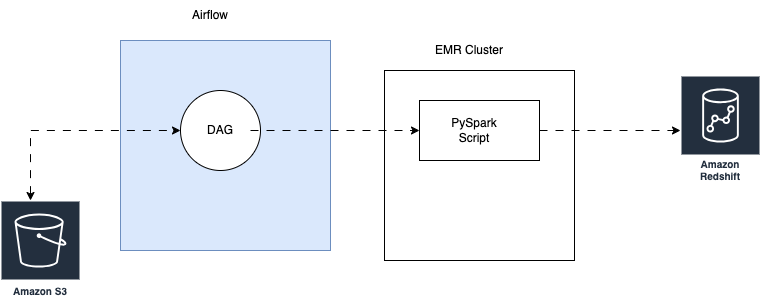

The diagram above was exported from draw.io. Its source (the exported page's mxGraphModel, read from the mxfile embedded in the PNG):
<mxGraphModel dx="1431" dy="695" grid="1" gridSize="10" guides="1" tooltips="1" connect="1" arrows="1" fold="1" page="1" pageScale="1" pageWidth="827" pageHeight="1169" math="0" shadow="0">
  <root>
    <mxCell id="0" />
    <mxCell id="1" parent="0" />
    <mxCell id="aCdqeV8bohUFkDvqyopY-3" value="" style="rounded=0;whiteSpace=wrap;html=1;fillColor=#dae8fc;strokeColor=#6c8ebf;" vertex="1" parent="1">
      <mxGeometry x="150" y="160" width="210" height="210" as="geometry" />
    </mxCell>
    <mxCell id="aCdqeV8bohUFkDvqyopY-10" value="" style="whiteSpace=wrap;html=1;aspect=fixed;" vertex="1" parent="1">
      <mxGeometry x="414" y="190" width="190" height="190" as="geometry" />
    </mxCell>
    <mxCell id="aCdqeV8bohUFkDvqyopY-1" value="Amazon S3" style="sketch=0;outlineConnect=0;fontColor=#232F3E;gradientColor=none;strokeColor=#ffffff;fillColor=#232F3E;dashed=0;verticalLabelPosition=middle;verticalAlign=bottom;align=center;html=1;whiteSpace=wrap;fontSize=10;fontStyle=1;spacing=3;shape=mxgraph.aws4.productIcon;prIcon=mxgraph.aws4.s3;" vertex="1" parent="1">
      <mxGeometry x="30" y="320" width="80" height="100" as="geometry" />
    </mxCell>
    <mxCell id="aCdqeV8bohUFkDvqyopY-4" value="Airflow" style="text;strokeColor=none;align=center;fillColor=none;html=1;verticalAlign=middle;whiteSpace=wrap;rounded=0;" vertex="1" parent="1">
      <mxGeometry x="210" y="120" width="60" height="30" as="geometry" />
    </mxCell>
    <mxCell id="aCdqeV8bohUFkDvqyopY-6" value="" style="ellipse;whiteSpace=wrap;html=1;aspect=fixed;" vertex="1" parent="1">
      <mxGeometry x="210" y="210" width="80" height="80" as="geometry" />
    </mxCell>
    <mxCell id="aCdqeV8bohUFkDvqyopY-12" style="edgeStyle=orthogonalEdgeStyle;rounded=0;orthogonalLoop=1;jettySize=auto;html=1;entryX=0;entryY=0.5;entryDx=0;entryDy=0;flowAnimation=1;" edge="1" parent="1" source="aCdqeV8bohUFkDvqyopY-7" target="aCdqeV8bohUFkDvqyopY-8">
      <mxGeometry relative="1" as="geometry" />
    </mxCell>
    <mxCell id="aCdqeV8bohUFkDvqyopY-7" value="DAG" style="text;strokeColor=none;align=center;fillColor=none;html=1;verticalAlign=middle;whiteSpace=wrap;rounded=0;" vertex="1" parent="1">
      <mxGeometry x="220" y="235" width="60" height="30" as="geometry" />
    </mxCell>
    <mxCell id="aCdqeV8bohUFkDvqyopY-16" style="edgeStyle=orthogonalEdgeStyle;rounded=0;orthogonalLoop=1;jettySize=auto;html=1;flowAnimation=1;" edge="1" parent="1" source="aCdqeV8bohUFkDvqyopY-8" target="aCdqeV8bohUFkDvqyopY-15">
      <mxGeometry relative="1" as="geometry" />
    </mxCell>
    <mxCell id="aCdqeV8bohUFkDvqyopY-8" value="" style="rounded=0;whiteSpace=wrap;html=1;" vertex="1" parent="1">
      <mxGeometry x="449" y="220" width="120" height="60" as="geometry" />
    </mxCell>
    <mxCell id="aCdqeV8bohUFkDvqyopY-9" value="PySpark Script" style="text;strokeColor=none;align=center;fillColor=none;html=1;verticalAlign=middle;whiteSpace=wrap;rounded=0;" vertex="1" parent="1">
      <mxGeometry x="474" y="235" width="60" height="30" as="geometry" />
    </mxCell>
    <mxCell id="aCdqeV8bohUFkDvqyopY-11" value="EMR Cluster" style="text;strokeColor=none;align=center;fillColor=none;html=1;verticalAlign=middle;whiteSpace=wrap;rounded=0;" vertex="1" parent="1">
      <mxGeometry x="439" y="150" width="120" height="40" as="geometry" />
    </mxCell>
    <mxCell id="aCdqeV8bohUFkDvqyopY-14" value="" style="endArrow=classic;startArrow=classic;html=1;rounded=0;entryX=0;entryY=0.5;entryDx=0;entryDy=0;exitX=0.375;exitY=0;exitDx=0;exitDy=0;exitPerimeter=0;flowAnimation=1;" edge="1" parent="1" source="aCdqeV8bohUFkDvqyopY-1" target="aCdqeV8bohUFkDvqyopY-6">
      <mxGeometry width="50" height="50" relative="1" as="geometry">
        <mxPoint x="90" y="285" as="sourcePoint" />
        <mxPoint x="140" y="235" as="targetPoint" />
        <Array as="points">
          <mxPoint x="60" y="250" />
        </Array>
      </mxGeometry>
    </mxCell>
    <mxCell id="aCdqeV8bohUFkDvqyopY-15" value="Amazon Redshift" style="sketch=0;outlineConnect=0;fontColor=#232F3E;gradientColor=none;strokeColor=#ffffff;fillColor=#232F3E;dashed=0;verticalLabelPosition=middle;verticalAlign=bottom;align=center;html=1;whiteSpace=wrap;fontSize=10;fontStyle=1;spacing=3;shape=mxgraph.aws4.productIcon;prIcon=mxgraph.aws4.redshift;" vertex="1" parent="1">
      <mxGeometry x="710" y="195" width="80" height="110" as="geometry" />
    </mxCell>
  </root>
</mxGraphModel>